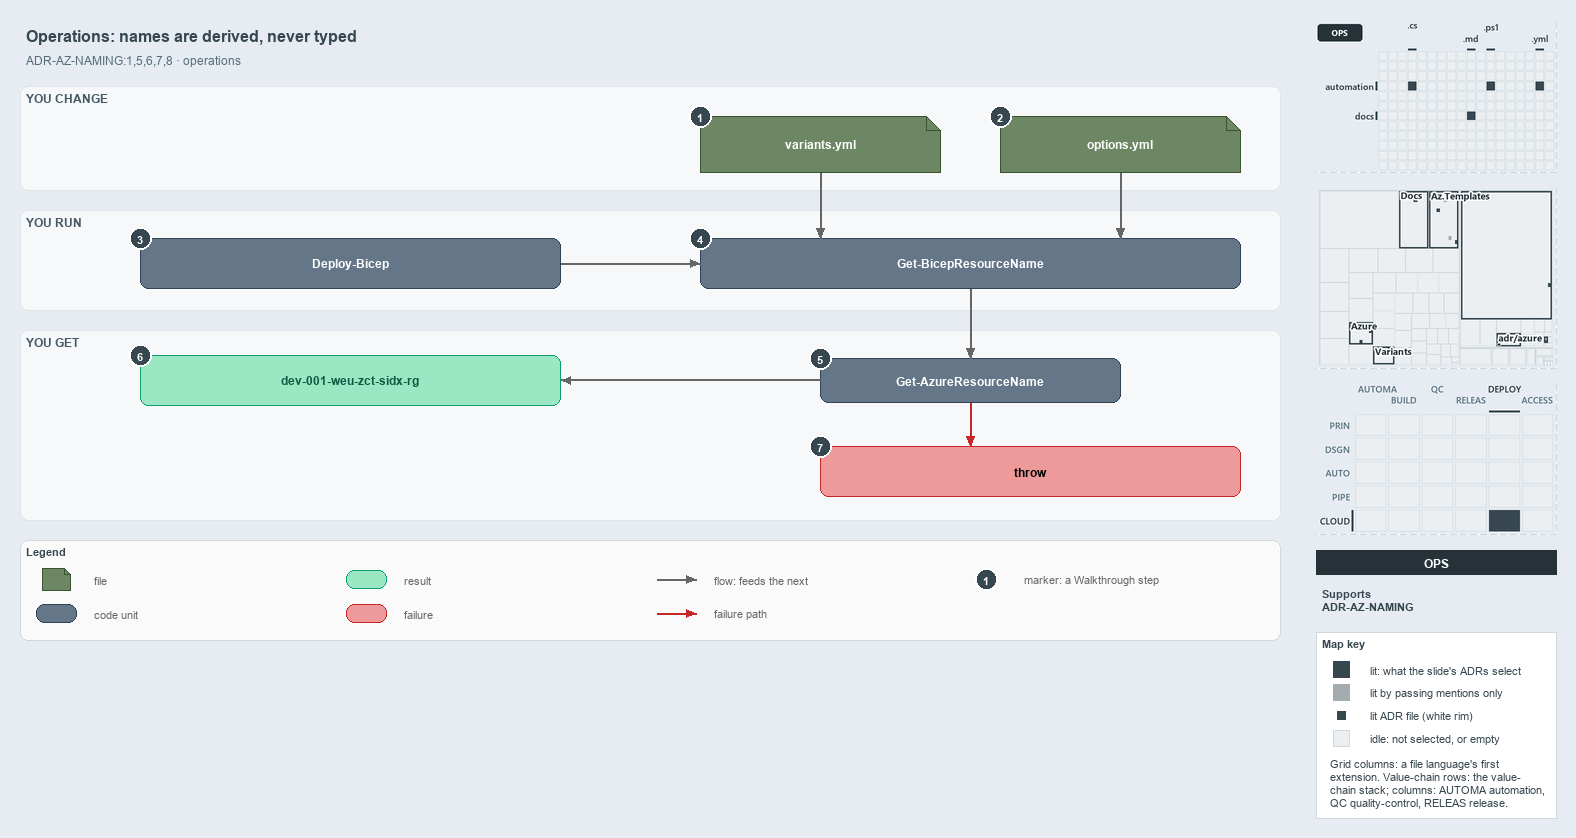

The diagram above was exported from draw.io. Its source (the exported page's mxGraphModel, read from the mxfile embedded in the PNG):
<mxGraphModel dx="1024" dy="768" grid="0" gridSize="10" guides="1" tooltips="1" connect="1" arrows="1" fold="1" page="1" pageScale="1" pageWidth="1572" pageHeight="654" background="#E6ECF2" math="0" shadow="0">
  <root>
    <mxCell id="0" />
    <mxCell id="1" parent="0" />
    <mxCell id="title" value="Operations: names are derived, never typed" style="text;html=1;align=left;verticalAlign=middle;fontSize=16;fontStyle=1;fontColor=#37474F;" vertex="1" parent="1">
      <mxGeometry x="20" y="14" width="1260" height="30" as="geometry" />
    </mxCell>
    <mxCell id="subtitle" value="ADR-AZ-NAMING:1,5,6,7,8 · operations" style="text;html=1;align=left;verticalAlign=middle;fontSize=12;fontColor=#546E7A;" vertex="1" parent="1">
      <mxGeometry x="20" y="44" width="1240" height="20" as="geometry" />
    </mxCell>
    <mxCell id="band-change" value="YOU CHANGE" style="rounded=1;html=1;arcSize=3;fillColor=#F6F8FA;strokeColor=#E1E4E8;verticalAlign=top;align=left;spacingLeft=8;fontStyle=1;fontSize=12;fontColor=#455A64;" vertex="1" parent="1">
      <mxGeometry x="20" y="80" width="1260" height="104" as="geometry" />
    </mxCell>
    <mxCell id="band-run" value="YOU RUN" style="rounded=1;html=1;arcSize=3;fillColor=#F6F8FA;strokeColor=#E1E4E8;verticalAlign=top;align=left;spacingLeft=8;fontStyle=1;fontSize=12;fontColor=#455A64;" vertex="1" parent="1">
      <mxGeometry x="20" y="204" width="1260" height="100" as="geometry" />
    </mxCell>
    <mxCell id="band-get" value="YOU GET" style="rounded=1;html=1;arcSize=3;fillColor=#F6F8FA;strokeColor=#E1E4E8;verticalAlign=top;align=left;spacingLeft=8;fontStyle=1;fontSize=12;fontColor=#455A64;" vertex="1" parent="1">
      <mxGeometry x="20" y="324" width="1260" height="190" as="geometry" />
    </mxCell>
    <mxCell id="variants" value="&lt;b&gt;variants.yml&lt;/b&gt;" style="shape=note;size=14;whiteSpace=wrap;html=1;fillColor=#6d8764;strokeColor=#3a5431;fontColor=#FFFFFF;fontSize=12;" vertex="1" parent="1">
      <mxGeometry x="700" y="110" width="240" height="56" as="geometry" />
    </mxCell>
    <mxCell id="options" value="&lt;b&gt;options.yml&lt;/b&gt;" style="shape=note;size=14;whiteSpace=wrap;html=1;fillColor=#6d8764;strokeColor=#3a5431;fontColor=#FFFFFF;fontSize=12;" vertex="1" parent="1">
      <mxGeometry x="1000" y="110" width="240" height="56" as="geometry" />
    </mxCell>
    <mxCell id="deploy" value="&lt;b&gt;Deploy-Bicep&lt;/b&gt;" style="rounded=1;whiteSpace=wrap;html=1;arcSize=20;fillColor=#647687;strokeColor=#314354;fontColor=#FFFFFF;fontSize=12;" vertex="1" parent="1">
      <mxGeometry x="140" y="232" width="420" height="50" as="geometry" />
    </mxCell>
    <mxCell id="preview" value="&lt;b&gt;Get-BicepResourceName&lt;/b&gt;" style="rounded=1;whiteSpace=wrap;html=1;arcSize=20;fillColor=#647687;strokeColor=#314354;fontColor=#FFFFFF;fontSize=12;" vertex="1" parent="1">
      <mxGeometry x="700" y="232" width="540" height="50" as="geometry" />
    </mxCell>
    <mxCell id="namer" value="&lt;b&gt;Get-AzureResourceName&lt;/b&gt;" style="rounded=1;whiteSpace=wrap;html=1;arcSize=20;fillColor=#647687;strokeColor=#314354;fontColor=#FFFFFF;fontSize=12;" vertex="1" parent="1">
      <mxGeometry x="820" y="352" width="300" height="44" as="geometry" />
    </mxCell>
    <mxCell id="name" value="&lt;b&gt;dev-001-weu-zct-sidx-rg&lt;/b&gt;" style="rounded=1;whiteSpace=wrap;html=1;arcSize=20;fillColor=#9BE7C4;strokeColor=#0E9F6E;fontColor=#0B5C43;fontSize=12;" vertex="1" parent="1">
      <mxGeometry x="140" y="349" width="420" height="50" as="geometry" />
    </mxCell>
    <mxCell id="throw" value="&lt;b&gt;throw&lt;/b&gt;" style="rounded=1;whiteSpace=wrap;html=1;arcSize=20;fillColor=#EF9A9A;strokeColor=#C62828;fontSize=12;" vertex="1" parent="1">
      <mxGeometry x="820" y="440" width="420" height="50" as="geometry" />
    </mxCell>
    <mxCell id="p-edge-variants-preview-a" value="" style="text;html=1;strokeColor=none;fillColor=none;" vertex="1" parent="1">
      <mxGeometry x="820" y="166" width="1" height="1" as="geometry" />
    </mxCell>
    <mxCell id="p-edge-variants-preview-b" value="" style="text;html=1;strokeColor=none;fillColor=none;" vertex="1" parent="1">
      <mxGeometry x="820" y="232" width="1" height="1" as="geometry" />
    </mxCell>
    <mxCell id="edge-variants-preview" value="" style="edgeStyle=orthogonalEdgeStyle;rounded=1;html=1;fontSize=11;endArrow=block;strokeColor=#666666;" edge="1" parent="1" source="p-edge-variants-preview-a" target="p-edge-variants-preview-b">
      <mxGeometry relative="1" as="geometry" />
    </mxCell>
    <mxCell id="p-edge-options-preview-a" value="" style="text;html=1;strokeColor=none;fillColor=none;" vertex="1" parent="1">
      <mxGeometry x="1120" y="166" width="1" height="1" as="geometry" />
    </mxCell>
    <mxCell id="p-edge-options-preview-b" value="" style="text;html=1;strokeColor=none;fillColor=none;" vertex="1" parent="1">
      <mxGeometry x="1120" y="232" width="1" height="1" as="geometry" />
    </mxCell>
    <mxCell id="edge-options-preview" value="" style="edgeStyle=orthogonalEdgeStyle;rounded=1;html=1;fontSize=11;endArrow=block;strokeColor=#666666;" edge="1" parent="1" source="p-edge-options-preview-a" target="p-edge-options-preview-b">
      <mxGeometry relative="1" as="geometry" />
    </mxCell>
    <mxCell id="p-edge-deploy-preview-a" value="" style="text;html=1;strokeColor=none;fillColor=none;" vertex="1" parent="1">
      <mxGeometry x="560" y="257" width="1" height="1" as="geometry" />
    </mxCell>
    <mxCell id="p-edge-deploy-preview-b" value="" style="text;html=1;strokeColor=none;fillColor=none;" vertex="1" parent="1">
      <mxGeometry x="700" y="257" width="1" height="1" as="geometry" />
    </mxCell>
    <mxCell id="edge-deploy-preview" value="" style="edgeStyle=orthogonalEdgeStyle;rounded=1;html=1;fontSize=11;endArrow=block;strokeColor=#666666;" edge="1" parent="1" source="p-edge-deploy-preview-a" target="p-edge-deploy-preview-b">
      <mxGeometry relative="1" as="geometry" />
    </mxCell>
    <mxCell id="p-edge-preview-namer-a" value="" style="text;html=1;strokeColor=none;fillColor=none;" vertex="1" parent="1">
      <mxGeometry x="970" y="282" width="1" height="1" as="geometry" />
    </mxCell>
    <mxCell id="p-edge-preview-namer-b" value="" style="text;html=1;strokeColor=none;fillColor=none;" vertex="1" parent="1">
      <mxGeometry x="970" y="352" width="1" height="1" as="geometry" />
    </mxCell>
    <mxCell id="edge-preview-namer" value="" style="edgeStyle=orthogonalEdgeStyle;rounded=1;html=1;fontSize=11;endArrow=block;strokeColor=#666666;" edge="1" parent="1" source="p-edge-preview-namer-a" target="p-edge-preview-namer-b">
      <mxGeometry relative="1" as="geometry" />
    </mxCell>
    <mxCell id="p-edge-namer-name-a" value="" style="text;html=1;strokeColor=none;fillColor=none;" vertex="1" parent="1">
      <mxGeometry x="820" y="374" width="1" height="1" as="geometry" />
    </mxCell>
    <mxCell id="p-edge-namer-name-b" value="" style="text;html=1;strokeColor=none;fillColor=none;" vertex="1" parent="1">
      <mxGeometry x="560" y="374" width="1" height="1" as="geometry" />
    </mxCell>
    <mxCell id="edge-namer-name" value="" style="edgeStyle=orthogonalEdgeStyle;rounded=1;html=1;fontSize=11;endArrow=block;strokeColor=#666666;" edge="1" parent="1" source="p-edge-namer-name-a" target="p-edge-namer-name-b">
      <mxGeometry relative="1" as="geometry" />
    </mxCell>
    <mxCell id="p-edge-namer-throw-a" value="" style="text;html=1;strokeColor=none;fillColor=none;" vertex="1" parent="1">
      <mxGeometry x="970" y="396" width="1" height="1" as="geometry" />
    </mxCell>
    <mxCell id="p-edge-namer-throw-b" value="" style="text;html=1;strokeColor=none;fillColor=none;" vertex="1" parent="1">
      <mxGeometry x="970" y="440" width="1" height="1" as="geometry" />
    </mxCell>
    <mxCell id="edge-namer-throw" value="" style="edgeStyle=orthogonalEdgeStyle;rounded=1;html=1;fontSize=11;endArrow=block;strokeColor=#C62828;" edge="1" parent="1" source="p-edge-namer-throw-a" target="p-edge-namer-throw-b">
      <mxGeometry relative="1" as="geometry" />
    </mxCell>
    <mxCell id="mark-1" value="1" style="ellipse;html=1;fillColor=#37474F;strokeColor=#FFFFFF;strokeWidth=2;fontColor=#FFFFFF;fontStyle=1;fontSize=11;" vertex="1" parent="1">
      <mxGeometry x="689" y="99" width="22" height="22" as="geometry" />
    </mxCell>
    <mxCell id="mark-2" value="2" style="ellipse;html=1;fillColor=#37474F;strokeColor=#FFFFFF;strokeWidth=2;fontColor=#FFFFFF;fontStyle=1;fontSize=11;" vertex="1" parent="1">
      <mxGeometry x="989" y="99" width="22" height="22" as="geometry" />
    </mxCell>
    <mxCell id="mark-3" value="3" style="ellipse;html=1;fillColor=#37474F;strokeColor=#FFFFFF;strokeWidth=2;fontColor=#FFFFFF;fontStyle=1;fontSize=11;" vertex="1" parent="1">
      <mxGeometry x="129" y="221" width="22" height="22" as="geometry" />
    </mxCell>
    <mxCell id="mark-4" value="4" style="ellipse;html=1;fillColor=#37474F;strokeColor=#FFFFFF;strokeWidth=2;fontColor=#FFFFFF;fontStyle=1;fontSize=11;" vertex="1" parent="1">
      <mxGeometry x="689" y="221" width="22" height="22" as="geometry" />
    </mxCell>
    <mxCell id="mark-5" value="5" style="ellipse;html=1;fillColor=#37474F;strokeColor=#FFFFFF;strokeWidth=2;fontColor=#FFFFFF;fontStyle=1;fontSize=11;" vertex="1" parent="1">
      <mxGeometry x="809" y="341" width="22" height="22" as="geometry" />
    </mxCell>
    <mxCell id="mark-6" value="6" style="ellipse;html=1;fillColor=#37474F;strokeColor=#FFFFFF;strokeWidth=2;fontColor=#FFFFFF;fontStyle=1;fontSize=11;" vertex="1" parent="1">
      <mxGeometry x="129" y="338" width="22" height="22" as="geometry" />
    </mxCell>
    <mxCell id="mark-7" value="7" style="ellipse;html=1;fillColor=#37474F;strokeColor=#FFFFFF;strokeWidth=2;fontColor=#FFFFFF;fontStyle=1;fontSize=11;" vertex="1" parent="1">
      <mxGeometry x="809" y="429" width="22" height="22" as="geometry" />
    </mxCell>
    <mxCell id="legend" value="&lt;b&gt;Legend&lt;/b&gt;" style="rounded=1;whiteSpace=wrap;html=1;arcSize=6;fillColor=#FAFAFA;strokeColor=#CFD8DC;align=left;verticalAlign=top;spacing=8;fontSize=11;fontColor=#37474F;" vertex="1" parent="1">
      <mxGeometry x="20" y="534" width="1260" height="100" as="geometry" />
    </mxCell>
    <mxCell id="legend-1" value="" style="shape=note;size=6;whiteSpace=wrap;html=1;fillColor=#6d8764;strokeColor=#3a5431;fontColor=#FFFFFF;" vertex="1" parent="1">
      <mxGeometry x="42" y="562" width="28" height="22" as="geometry" />
    </mxCell>
    <mxCell id="legend-1-text" value="file" style="text;html=1;align=left;verticalAlign=middle;fontSize=11;fontColor=#666666;" vertex="1" parent="1">
      <mxGeometry x="88" y="563" width="250" height="20" as="geometry" />
    </mxCell>
    <mxCell id="legend-2" value="" style="rounded=1;whiteSpace=wrap;html=1;arcSize=20;fillColor=#647687;strokeColor=#314354;fontColor=#FFFFFF;" vertex="1" parent="1">
      <mxGeometry x="36" y="598" width="40" height="18" as="geometry" />
    </mxCell>
    <mxCell id="legend-2-text" value="code unit" style="text;html=1;align=left;verticalAlign=middle;fontSize=11;fontColor=#666666;" vertex="1" parent="1">
      <mxGeometry x="88" y="597" width="250" height="20" as="geometry" />
    </mxCell>
    <mxCell id="legend-3" value="" style="rounded=1;whiteSpace=wrap;html=1;arcSize=20;fillColor=#9BE7C4;strokeColor=#0E9F6E;fontColor=#0B5C43;" vertex="1" parent="1">
      <mxGeometry x="346" y="564" width="40" height="18" as="geometry" />
    </mxCell>
    <mxCell id="legend-3-text" value="result" style="text;html=1;align=left;verticalAlign=middle;fontSize=11;fontColor=#666666;" vertex="1" parent="1">
      <mxGeometry x="398" y="563" width="250" height="20" as="geometry" />
    </mxCell>
    <mxCell id="legend-4" value="" style="rounded=1;whiteSpace=wrap;html=1;arcSize=20;fillColor=#EF9A9A;strokeColor=#C62828;" vertex="1" parent="1">
      <mxGeometry x="346" y="598" width="40" height="18" as="geometry" />
    </mxCell>
    <mxCell id="legend-4-text" value="failure" style="text;html=1;align=left;verticalAlign=middle;fontSize=11;fontColor=#666666;" vertex="1" parent="1">
      <mxGeometry x="398" y="597" width="250" height="20" as="geometry" />
    </mxCell>
    <mxCell id="legend-5-a" value="" style="text;html=1;strokeColor=none;fillColor=none;" vertex="1" parent="1">
      <mxGeometry x="656" y="573" width="1" height="1" as="geometry" />
    </mxCell>
    <mxCell id="legend-5-b" value="" style="text;html=1;strokeColor=none;fillColor=none;" vertex="1" parent="1">
      <mxGeometry x="696" y="573" width="1" height="1" as="geometry" />
    </mxCell>
    <mxCell id="legend-5" value="" style="edgeStyle=orthogonalEdgeStyle;rounded=1;html=1;endArrow=block;strokeColor=#666666;" edge="1" parent="1" source="legend-5-a" target="legend-5-b">
      <mxGeometry relative="1" as="geometry" />
    </mxCell>
    <mxCell id="legend-5-text" value="flow: feeds the next" style="text;html=1;align=left;verticalAlign=middle;fontSize=11;fontColor=#666666;" vertex="1" parent="1">
      <mxGeometry x="708" y="563" width="250" height="20" as="geometry" />
    </mxCell>
    <mxCell id="legend-6-a" value="" style="text;html=1;strokeColor=none;fillColor=none;" vertex="1" parent="1">
      <mxGeometry x="656" y="607" width="1" height="1" as="geometry" />
    </mxCell>
    <mxCell id="legend-6-b" value="" style="text;html=1;strokeColor=none;fillColor=none;" vertex="1" parent="1">
      <mxGeometry x="696" y="607" width="1" height="1" as="geometry" />
    </mxCell>
    <mxCell id="legend-6" value="" style="edgeStyle=orthogonalEdgeStyle;rounded=1;html=1;endArrow=block;strokeColor=#C62828;" edge="1" parent="1" source="legend-6-a" target="legend-6-b">
      <mxGeometry relative="1" as="geometry" />
    </mxCell>
    <mxCell id="legend-6-text" value="failure path" style="text;html=1;align=left;verticalAlign=middle;fontSize=11;fontColor=#666666;" vertex="1" parent="1">
      <mxGeometry x="708" y="597" width="250" height="20" as="geometry" />
    </mxCell>
    <mxCell id="legend-7" value="1" style="ellipse;html=1;fillColor=#37474F;strokeColor=#FFFFFF;strokeWidth=2;fontColor=#FFFFFF;fontStyle=1;fontSize=11;" vertex="1" parent="1">
      <mxGeometry x="975" y="562" width="22" height="22" as="geometry" />
    </mxCell>
    <mxCell id="legend-7-text" value="marker: a Walkthrough step" style="text;html=1;align=left;verticalAlign=middle;fontSize=11;fontColor=#666666;" vertex="1" parent="1">
      <mxGeometry x="1018" y="563" width="250" height="20" as="geometry" />
    </mxCell>
    <mxCell id="minimap-grid" value="" style="shape=image;html=1;imageAspect=0;aspect=fixed;verticalLabelPosition=bottom;strokeColor=#CFD8DC;dashed=1;fillColor=#FAFAFA;image=data:image/png,(base64 omitted: 8380 chars);" vertex="1" parent="1">
      <mxGeometry x="1316" y="16" width="240" height="150" as="geometry" />
    </mxCell>
    <mxCell id="minimap-tree" value="" style="shape=image;html=1;imageAspect=0;aspect=fixed;verticalLabelPosition=bottom;strokeColor=#CFD8DC;dashed=1;fillColor=#FAFAFA;image=data:image/png,(base64 omitted: 16820 chars);" vertex="1" parent="1">
      <mxGeometry x="1316" y="182" width="240" height="180" as="geometry" />
    </mxCell>
    <mxCell id="minimap-chain" value="" style="shape=image;html=1;imageAspect=0;aspect=fixed;verticalLabelPosition=bottom;strokeColor=#CFD8DC;dashed=1;fillColor=#FAFAFA;image=data:image/png,(base64 omitted: 13984 chars);" vertex="1" parent="1">
      <mxGeometry x="1316" y="378" width="240" height="150" as="geometry" />
    </mxCell>
    <mxCell id="lens-badge" value="OPS" style="rounded=0;whiteSpace=wrap;html=1;align=center;verticalAlign=middle;fontSize=12;fontStyle=1;fontColor=#FFFFFF;fillColor=#263238;strokeColor=none;" vertex="1" parent="1">
      <mxGeometry x="1316" y="544" width="240" height="24" as="geometry" />
    </mxCell>
    <mxCell id="supports" value="&lt;b&gt;Supports&lt;/b&gt;&lt;br&gt;ADR-AZ-NAMING" style="text;html=1;whiteSpace=wrap;align=left;verticalAlign=top;fontSize=11;fontColor=#37474F;" vertex="1" parent="1">
      <mxGeometry x="1316" y="576" width="240" height="38" as="geometry" />
    </mxCell>
    <mxCell id="mapkey" value="&lt;b&gt;Map key&lt;/b&gt;" style="rounded=0;whiteSpace=wrap;html=1;align=left;verticalAlign=top;fontSize=11;fontColor=#37474F;fillColor=#FFFFFF;strokeColor=#CFD8DC;spacingLeft=8;spacingTop=2;" vertex="1" parent="1">
      <mxGeometry x="1316" y="626" width="240" height="186" as="geometry" />
    </mxCell>
    <mxCell id="mapkey-lit" value="" style="rounded=0;html=1;fillColor=#37474F;strokeColor=#37474F;" vertex="1" parent="1">
      <mxGeometry x="1333.0" y="655.0" width="16" height="16" as="geometry" />
    </mxCell>
    <mxCell id="mapkey-lit-text" value="lit: what the slide's ADRs select" style="text;html=1;align=left;verticalAlign=middle;fontSize=11;fontColor=#37474F;" vertex="1" parent="1">
      <mxGeometry x="1364" y="653" width="184" height="20" as="geometry" />
    </mxCell>
    <mxCell id="mapkey-touched" value="" style="rounded=0;html=1;fillColor=#A4ACB0;strokeColor=#A4ACB0;" vertex="1" parent="1">
      <mxGeometry x="1333.0" y="678.0" width="16" height="16" as="geometry" />
    </mxCell>
    <mxCell id="mapkey-touched-text" value="lit by passing mentions only" style="text;html=1;align=left;verticalAlign=middle;fontSize=11;fontColor=#37474F;" vertex="1" parent="1">
      <mxGeometry x="1364" y="676" width="184" height="20" as="geometry" />
    </mxCell>
    <mxCell id="mapkey-adr" value="" style="rounded=0;html=1;fillColor=#37474F;strokeColor=#FFFFFF;strokeWidth=2;" vertex="1" parent="1">
      <mxGeometry x="1335.0" y="703.0" width="12" height="12" as="geometry" />
    </mxCell>
    <mxCell id="mapkey-adr-text" value="lit ADR file (white rim)" style="text;html=1;align=left;verticalAlign=middle;fontSize=11;fontColor=#37474F;" vertex="1" parent="1">
      <mxGeometry x="1364" y="699" width="184" height="20" as="geometry" />
    </mxCell>
    <mxCell id="mapkey-idle" value="" style="rounded=0;html=1;fillColor=#ECEFF1;strokeColor=#CFD8DC;" vertex="1" parent="1">
      <mxGeometry x="1333.0" y="724.0" width="16" height="16" as="geometry" />
    </mxCell>
    <mxCell id="mapkey-idle-text" value="idle: not selected, or empty" style="text;html=1;align=left;verticalAlign=middle;fontSize=11;fontColor=#37474F;" vertex="1" parent="1">
      <mxGeometry x="1364" y="722" width="184" height="20" as="geometry" />
    </mxCell>
    <mxCell id="mapkey-codes" value="Grid columns: a file language's first&lt;br&gt;extension. Value-chain rows: the value-&lt;br&gt;chain stack; columns: AUTOMA automation,&lt;br&gt;QC quality-control, RELEAS release." style="text;html=1;align=left;verticalAlign=top;whiteSpace=wrap;fontSize=11;fontColor=#37474F;" vertex="1" parent="1">
      <mxGeometry x="1324" y="746" width="224" height="60" as="geometry" />
    </mxCell>
  </root>
</mxGraphModel>